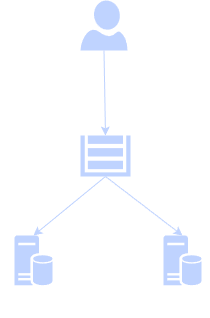

The diagram above was exported from draw.io. Its source (the exported page's mxGraphModel, read from the mxfile embedded in the PNG):
<mxGraphModel dx="689" dy="379" grid="0" gridSize="10" guides="1" tooltips="1" connect="1" arrows="1" fold="1" page="1" pageScale="1" pageWidth="827" pageHeight="1169" math="0" shadow="0">
  <root>
    <mxCell id="0" />
    <mxCell id="1" parent="0" />
    <mxCell id="kQ_szUqCqLRwMbNfsOPH-2" parent="1" style="sketch=0;aspect=fixed;pointerEvents=1;shadow=0;dashed=0;html=1;strokeColor=none;labelPosition=center;verticalLabelPosition=bottom;verticalAlign=top;align=center;fillColor=#00188D;shape=mxgraph.mscae.enterprise.database_server" value="" vertex="1">
      <mxGeometry height="50" width="38" x="472" y="266" as="geometry" />
    </mxCell>
    <mxCell id="kQ_szUqCqLRwMbNfsOPH-3" parent="1" style="sketch=0;aspect=fixed;pointerEvents=1;shadow=0;dashed=0;html=1;strokeColor=none;labelPosition=center;verticalLabelPosition=bottom;verticalAlign=top;align=center;fillColor=#00188D;shape=mxgraph.mscae.enterprise.database_server" value="" vertex="1">
      <mxGeometry height="50" width="38" x="323" y="266" as="geometry" />
    </mxCell>
    <mxCell id="kQ_szUqCqLRwMbNfsOPH-4" parent="1" style="text;html=1;whiteSpace=wrap;strokeColor=none;fillColor=none;align=center;verticalAlign=middle;rounded=0;" value="Сервер №1" vertex="1">
      <mxGeometry height="30" width="60" x="309" y="316" as="geometry" />
    </mxCell>
    <mxCell id="kQ_szUqCqLRwMbNfsOPH-5" parent="1" style="text;html=1;whiteSpace=wrap;strokeColor=none;fillColor=none;align=center;verticalAlign=middle;rounded=0;" value="Сервер № n" vertex="1">
      <mxGeometry height="30" width="56" x="463" y="319" as="geometry" />
    </mxCell>
    <mxCell id="kQ_szUqCqLRwMbNfsOPH-6" parent="1" style="text;html=1;whiteSpace=wrap;strokeColor=none;fillColor=none;align=center;verticalAlign=middle;rounded=0;" value="&lt;font style=&quot;font-size: 40px;&quot;&gt;...&lt;/font&gt;" vertex="1">
      <mxGeometry height="30" width="60" x="384" y="266" as="geometry" />
    </mxCell>
    <mxCell id="kQ_szUqCqLRwMbNfsOPH-7" parent="1" style="sketch=0;aspect=fixed;pointerEvents=1;shadow=0;dashed=0;html=1;strokeColor=none;labelPosition=center;verticalLabelPosition=bottom;verticalAlign=top;align=center;fillColor=#00188D;shape=mxgraph.mscae.enterprise.storage" value="" vertex="1">
      <mxGeometry height="41" width="50" x="389" y="166" as="geometry" />
    </mxCell>
    <mxCell id="kQ_szUqCqLRwMbNfsOPH-9" parent="1" style="sketch=0;aspect=fixed;pointerEvents=1;shadow=0;dashed=0;html=1;strokeColor=none;labelPosition=center;verticalLabelPosition=bottom;verticalAlign=top;align=center;fillColor=#00188D;shape=mxgraph.azure.user" value="" vertex="1">
      <mxGeometry height="50" width="47" x="389" y="31" as="geometry" />
    </mxCell>
    <mxCell id="kQ_szUqCqLRwMbNfsOPH-10" edge="1" parent="1" source="kQ_szUqCqLRwMbNfsOPH-9" style="endArrow=classic;html=1;rounded=0;exitX=0.5;exitY=1;exitDx=0;exitDy=0;exitPerimeter=0;entryX=0.5;entryY=0;entryDx=0;entryDy=0;entryPerimeter=0;strokeColor=light-dark(#000000,#BFD3FF);" target="kQ_szUqCqLRwMbNfsOPH-7" value="">
      <mxGeometry height="50" relative="1" width="50" as="geometry">
        <mxPoint x="403" y="198" as="sourcePoint" />
        <mxPoint x="453" y="148" as="targetPoint" />
      </mxGeometry>
    </mxCell>
    <mxCell id="kQ_szUqCqLRwMbNfsOPH-12" edge="1" parent="1" source="kQ_szUqCqLRwMbNfsOPH-7" style="endArrow=classic;html=1;rounded=0;exitX=0.5;exitY=1;exitDx=0;exitDy=0;exitPerimeter=0;entryX=0.5;entryY=0;entryDx=0;entryDy=0;entryPerimeter=0;strokeColor=light-dark(#000000,#BFD3FF);" target="kQ_szUqCqLRwMbNfsOPH-3" value="">
      <mxGeometry height="50" relative="1" width="50" as="geometry">
        <mxPoint x="403" y="231" as="sourcePoint" />
        <mxPoint x="453" y="181" as="targetPoint" />
      </mxGeometry>
    </mxCell>
    <mxCell id="kQ_szUqCqLRwMbNfsOPH-13" edge="1" parent="1" source="kQ_szUqCqLRwMbNfsOPH-7" style="endArrow=classic;html=1;rounded=0;exitX=0.5;exitY=1;exitDx=0;exitDy=0;exitPerimeter=0;entryX=0.5;entryY=0;entryDx=0;entryDy=0;entryPerimeter=0;strokeColor=light-dark(#000000,#BFD3FF);" target="kQ_szUqCqLRwMbNfsOPH-2" value="">
      <mxGeometry height="50" relative="1" width="50" as="geometry">
        <mxPoint x="403" y="231" as="sourcePoint" />
        <mxPoint x="458" y="248" as="targetPoint" />
      </mxGeometry>
    </mxCell>
    <mxCell id="kQ_szUqCqLRwMbNfsOPH-14" parent="1" style="text;html=1;whiteSpace=wrap;strokeColor=none;fillColor=none;align=center;verticalAlign=middle;rounded=0;" value="Буфер" vertex="1">
      <mxGeometry height="30" width="60" x="430" y="171.5" as="geometry" />
    </mxCell>
  </root>
</mxGraphModel>